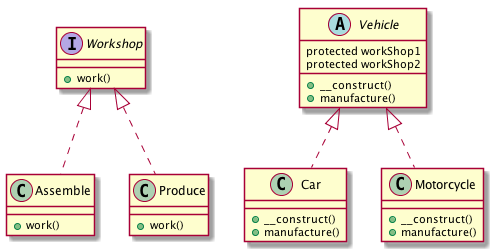

The diagram above was rendered by PlantUML. Its source (embedded in the PNG):
@startuml
class Assemble {
    +work()
}

class Car {
    +__construct()
    +manufacture()
}

class Motorcycle {
    +__construct()
    +manufacture()
}

class Produce {
    +work()
}

abstract class Vehicle {
    protected workShop1
    protected workShop2
    +__construct()
    +manufacture()
}

interface Workshop {
    +work()
}

Workshop <|.. Assemble
Workshop <|.. Produce
Vehicle <|.. Motorcycle
Vehicle <|.. Car
@enduml